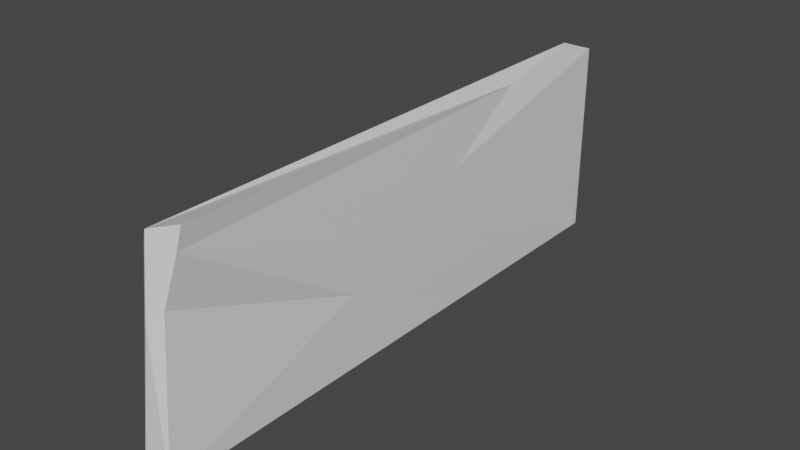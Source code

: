 # Source: Metallwall.blend  (saved by Blender 2.93.21; exported with 4.5.12 LTS)
import bpy
from mathutils import Matrix  # noqa: F401  (used for matrix-valued properties, if any)

bpy.ops.wm.read_factory_settings(use_empty=True)
scene = bpy.context.scene
scene.name = 'Scene'

# ---- collections
col_collection = bpy.data.collections.new('Collection'); scene.collection.children.link(col_collection)

# ---- materials (node trees are filled in below, after node groups)
mat_material = bpy.data.materials.new('Material')
mat_material.alpha_threshold = 0.0
mat_material.use_transparent_shadow = False
mat_material.line_color = (0.0, 0.0, 0.0, 1.0)

# ---- material node trees
mat_material.use_nodes = True; mat_material.node_tree.nodes.clear()
_N = mat_material.node_tree.nodes; _L = mat_material.node_tree.links
n0 = _N.new('ShaderNodeOutputMaterial'); n0.name = 'Material Output'; n0.location = (300, 300)
n1 = _N.new('ShaderNodeBsdfPrincipled'); n1.name = 'Principled BSDF'; n1.location = (10, 300)
n1.distribution = 'GGX'
n1.subsurface_method = 'BURLEY'
n1.inputs[2].default_value = 0.4
n1.inputs[3].default_value = 1.45
n1.inputs[27].default_value = (0.0, 0.0, 0.0, 1.0)
n1.inputs[28].default_value = 1.0
_L.new(n1.outputs[0], n0.inputs[0])
n0.is_active_output = True

# ---- world
world_world = bpy.data.worlds.new('World'); scene.world = world_world
world_world.use_nodes = True; world_world.node_tree.nodes.clear()
_N = world_world.node_tree.nodes; _L = world_world.node_tree.links
n0 = _N.new('ShaderNodeOutputWorld'); n0.name = 'World Output'; n0.location = (300, 300)
n1 = _N.new('ShaderNodeBackground'); n1.name = 'Background'; n1.location = (10, 300)
n1.inputs[0].default_value = (0.05088, 0.05088, 0.05088, 1.0)
_L.new(n1.outputs[0], n0.inputs[0])
n0.is_active_output = True
world_world.color = (0.05088, 0.05088, 0.05088)
world_world.use_sun_shadow = False
world_world.sun_shadow_jitter_overblur = 0.0

# ---- meshes
me_cube = bpy.data.meshes.new('Cube')
me_cube.from_pydata([(0.995, 1.0, 0.995), (0.4965, 0.5547, 0.9535), (0.7829, 0.2462, 0.4155), (0.995, 0.995, -1.0), (0.995, 1.0, -0.995), (1.0, 0.995, -0.995), (0.971, -0.8993, 0.8914), (1.14, -0.8858, 1.102), (0.3578, -0.9319, 0.4227), (0.9964, -0.2703, -0.2703), (0.995, -1.0, -0.995), (0.995, -0.995, -1.0), (-0.995, 1.0, 0.995), (-1.0, 0.995, 0.995), (-0.995, 0.995, 1.0), (-1.0, 0.995, -0.995), (-0.995, 1.0, -0.995), (-0.995, 0.995, -1.0), (-0.9827, -0.9193, 0.8987), (-0.6041, -0.957, 0.2962), (-0.9144, -0.9158, 1.003), (-0.995, -0.995, -1.0), (-0.995, -1.0, -0.995), (-1.0, -0.995, -0.995)], [], [(17, 3, 11, 21), (23, 18, 13, 15), (10, 8, 19, 22), (1, 14, 20, 7), (5, 2, 6, 9), (0, 1, 2), (3, 4, 5), (6, 7, 8), (9, 10, 11), (12, 13, 14), (15, 16, 17), (18, 19, 20), (21, 22, 23), (17, 21, 23, 15), (3, 17, 16, 4), (2, 5, 4, 0), (22, 19, 18, 23), (8, 10, 9, 6), (12, 16, 15, 13), (7, 20, 19, 8), (1, 7, 6, 2), (21, 11, 10, 22), (20, 14, 13, 18), (14, 1, 0, 12), (11, 3, 5, 9), (16, 12, 0, 4)])
_uv = me_cube.uv_layers.new(name='UVMap')
_uv.uv.foreach_set('vector', [0.1256, 0.5006, 0.3744, 0.5006, 0.3744, 0.7494, 0.1256, 0.7494, 0.3756, 0.0006245, 0.6244, 0.0006245, 0.6244, 0.2494, 0.3756, 0.2494, 0.3756, 0.7506, 0.6244, 0.7506, 0.6244, 0.9994, 0.3756, 0.9994, 0.6256, 0.5006, 0.8744, 0.5006, 0.8744, 0.7494, 0.6256, 0.7494, 0.3756, 0.5006, 0.6244, 0.5006, 0.6244, 0.7494, 0.3756, 0.7494, 0.6244, 0.4994, 0.625, 0.4994, 0.6244, 0.5, 0.3744, 0.5006, 0.3744, 0.5, 0.375, 0.5006, 0.6244, 0.7494, 0.625, 0.7494, 0.6244, 0.75, 0.3756, 0.75, 0.375, 0.7506, 0.375, 0.7506, 0.6244, 0.25, 0.6244, 0.25, 0.625, 0.2494, 0.3756, 0.2494, 0.3756, 0.25, 0.375, 0.2494, 0.6244, 0.0006245, 0.6244, 0.0, 0.625, 0.0006245, 0.1256, 0.7494, 0.1256, 0.75, 0.125, 0.7494, 0.1256, 0.5006, 0.1256, 0.7494, 0.125, 0.7494, 0.125, 0.5006, 0.3744, 0.5006, 0.1256, 0.5006, 0.1256, 0.5, 0.3744, 0.5, 0.6244, 0.5006, 0.3756, 0.5006, 0.3756, 0.4994, 0.6244, 0.4994, 0.3756, 0.0, 0.6244, 0.0, 0.6244, 0.0006245, 0.3756, 0.0006245, 0.6244, 0.7506, 0.3756, 0.7506, 0.3756, 0.7494, 0.6244, 0.7494, 0.6244, 0.2506, 0.3756, 0.2506, 0.3756, 0.2494, 0.6244, 0.2494, 0.625, 0.7506, 0.625, 0.9994, 0.6244, 0.9994, 0.6244, 0.7506, 0.6256, 0.5006, 0.6256, 0.7494, 0.6244, 0.7494, 0.6244, 0.5006, 0.1256, 0.7494, 0.3744, 0.7494, 0.3744, 0.75, 0.1256, 0.75, 0.625, 0.0006245, 0.625, 0.2494, 0.6244, 0.2494, 0.6244, 0.0006245, 0.625, 0.2506, 0.625, 0.4994, 0.6244, 0.4994, 0.6244, 0.2506, 0.3744, 0.7494, 0.3744, 0.5006, 0.3756, 0.5006, 0.3756, 0.7494, 0.3756, 0.2506, 0.6244, 0.2506, 0.6244, 0.4994, 0.3756, 0.4994])
me_cube.materials.append(mat_material)
me_cube.use_remesh_preserve_volume = False
me_cube.use_remesh_preserve_attributes = False
me_cube.use_mirror_vertex_groups = False
me_cube.update()

# ---- objects
ob_cube = bpy.data.objects.new('Cube', me_cube)

# ---- transforms, parenting, visibility, modifiers, constraints
ob_cube.location = (0.0, 0.0, 0.0)
ob_cube.scale = (2.044, 40.12, 14.05)
ob_cube.lock_rotations_4d = False
ob_cube.empty_display_type = 'ARROWS'
ob_cube.lineart.crease_threshold = 0.0

# ---- collection membership
col_collection.objects.link(ob_cube)

# ---- scene / render settings (as saved in the file)
scene.frame_start = 1; scene.frame_end = 250; scene.frame_set(1)
scene.render.engine = 'BLENDER_EEVEE_NEXT'
scene.cycles.use_denoising = False
scene.cycles.samples = 128
scene.cycles.sampling_pattern = 'TABULATED_SOBOL'
scene.cycles.use_adaptive_sampling = False
scene.cycles.use_light_tree = False
scene.view_settings.view_transform = 'Filmic'
bpy.context.view_layer.update()

# ---- added for rendering (the .blend has no active camera and no usable light): camera, sun
cam_auto = bpy.data.cameras.new('AutoCamera')
cam_auto.lens = 50.0
cam_auto.sensor_width = 36.0
cam_auto.clip_end = 1390.31
ob_auto_camera = bpy.data.objects.new('AutoCamera', cam_auto)
scene.collection.objects.link(ob_auto_camera)
ob_auto_camera.location = (79.3636, -95.0641, 64.0907)
ob_auto_camera.rotation_euler = (1.09748, -7.21219e-08, 0.694738)
scene.camera = ob_auto_camera
light_auto_sun = bpy.data.lights.new('AutoSun', 'SUN')
light_auto_sun.energy = 3.0
light_auto_sun.angle = 0.0523599
ob_auto_sun = bpy.data.objects.new('AutoSun', light_auto_sun)
scene.collection.objects.link(ob_auto_sun)
ob_auto_sun.rotation_euler = (0.872665, 0.174533, 0.523599)
bpy.context.view_layer.update()
